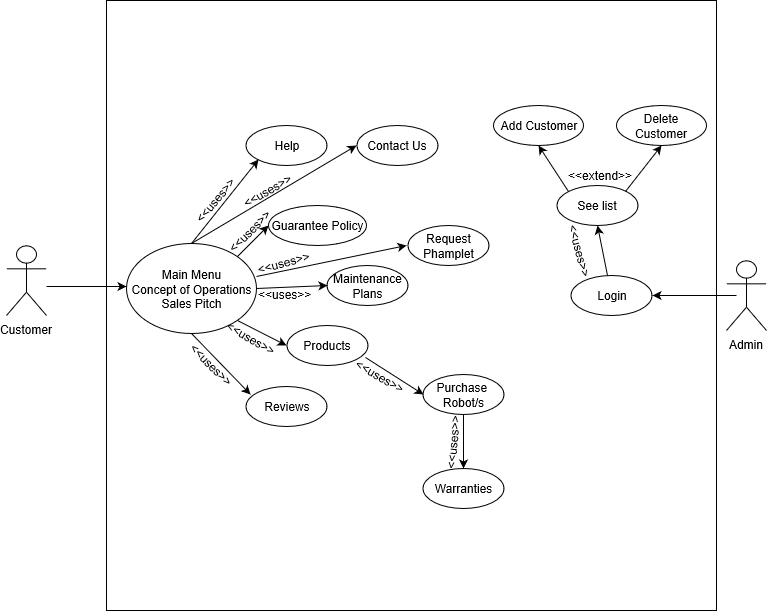

The diagram above was exported from draw.io. Its source (the exported page's mxGraphModel, read from the mxfile embedded in the PNG):
<mxGraphModel grid="1" dx="871" dy="1849" gridSize="10" guides="1" tooltips="1" connect="1" arrows="1" fold="1" page="1" pageScale="1" pageWidth="850" pageHeight="1100" math="0" shadow="0">
  <root>
    <mxCell id="0" />
    <mxCell id="1" parent="0" />
    <mxCell id="f8c0RXyFRE83_g8-43BH-69" value="" parent="1" style="whiteSpace=wrap;html=1;aspect=fixed;" vertex="1">
      <mxGeometry as="geometry" x="140" y="-45" width="610" height="610" />
    </mxCell>
    <mxCell id="f8c0RXyFRE83_g8-43BH-1" value="Customer&lt;br&gt;" parent="1" style="shape=umlActor;verticalLabelPosition=bottom;labelBackgroundColor=#ffffff;verticalAlign=top;html=1;outlineConnect=0;" vertex="1">
      <mxGeometry as="geometry" x="40" y="200" width="40" height="70" />
    </mxCell>
    <mxCell id="f8c0RXyFRE83_g8-43BH-3" value="Main Menu&lt;br&gt;Concept of Operations&lt;br&gt;Sales Pitch&lt;br&gt;" parent="1" style="ellipse;whiteSpace=wrap;html=1;" vertex="1">
      <mxGeometry as="geometry" x="160" y="198" width="130" height="90" />
    </mxCell>
    <mxCell id="f8c0RXyFRE83_g8-43BH-5" value="&lt;span&gt;Help&lt;/span&gt;&lt;br&gt;" parent="1" style="ellipse;whiteSpace=wrap;html=1;" vertex="1">
      <mxGeometry as="geometry" x="279.5" y="80" width="81" height="40" />
    </mxCell>
    <mxCell id="f8c0RXyFRE83_g8-43BH-6" value="Maintenance Plans&lt;br&gt;" parent="1" style="ellipse;whiteSpace=wrap;html=1;" vertex="1">
      <mxGeometry as="geometry" x="360.5" y="220" width="81" height="40" />
    </mxCell>
    <mxCell id="f8c0RXyFRE83_g8-43BH-7" value="Guarantee Policy&lt;br&gt;" parent="1" style="ellipse;whiteSpace=wrap;html=1;" vertex="1">
      <mxGeometry as="geometry" x="302" y="160" width="98" height="40" />
    </mxCell>
    <mxCell id="f8c0RXyFRE83_g8-43BH-8" value="Products&lt;br&gt;" parent="1" style="ellipse;whiteSpace=wrap;html=1;" vertex="1">
      <mxGeometry as="geometry" x="320" y="280" width="81" height="40" />
    </mxCell>
    <mxCell id="f8c0RXyFRE83_g8-43BH-12" value="Reviews&lt;br&gt;" parent="1" style="ellipse;whiteSpace=wrap;html=1;" vertex="1">
      <mxGeometry as="geometry" x="279.5" y="341" width="81" height="40" />
    </mxCell>
    <mxCell id="f8c0RXyFRE83_g8-43BH-13" value="" parent="1" style="endArrow=classic;html=1;entryX=0.061;entryY=0.207;entryDx=0;entryDy=0;entryPerimeter=0;exitX=0.5;exitY=1;exitDx=0;exitDy=0;" edge="1" source="f8c0RXyFRE83_g8-43BH-3" target="f8c0RXyFRE83_g8-43BH-12">
      <mxGeometry as="geometry" width="50" height="50" relative="1">
        <mxPoint as="sourcePoint" x="209.5" y="305.5" />
        <mxPoint as="targetPoint" x="279.5" y="334.5" />
      </mxGeometry>
    </mxCell>
    <mxCell id="f8c0RXyFRE83_g8-43BH-14" value="" parent="1" style="endArrow=classic;html=1;entryX=0;entryY=0.5;entryDx=0;entryDy=0;exitX=1;exitY=1;exitDx=0;exitDy=0;" edge="1" source="f8c0RXyFRE83_g8-43BH-3" target="f8c0RXyFRE83_g8-43BH-8">
      <mxGeometry as="geometry" width="50" height="50" relative="1">
        <mxPoint as="sourcePoint" x="30" y="450" />
        <mxPoint as="targetPoint" x="80" y="400" />
      </mxGeometry>
    </mxCell>
    <mxCell id="f8c0RXyFRE83_g8-43BH-15" value="" parent="1" style="endArrow=classic;html=1;exitX=1;exitY=0.5;exitDx=0;exitDy=0;entryX=0;entryY=0.5;entryDx=0;entryDy=0;" edge="1" source="f8c0RXyFRE83_g8-43BH-3" target="f8c0RXyFRE83_g8-43BH-6">
      <mxGeometry as="geometry" width="50" height="50" relative="1">
        <mxPoint as="sourcePoint" x="20" y="530" />
        <mxPoint as="targetPoint" x="70" y="480" />
      </mxGeometry>
    </mxCell>
    <mxCell id="f8c0RXyFRE83_g8-43BH-16" value="" parent="1" style="endArrow=classic;html=1;entryX=0;entryY=0.5;entryDx=0;entryDy=0;exitX=1;exitY=0;exitDx=0;exitDy=0;" edge="1" source="f8c0RXyFRE83_g8-43BH-3" target="f8c0RXyFRE83_g8-43BH-7">
      <mxGeometry as="geometry" width="50" height="50" relative="1">
        <mxPoint as="sourcePoint" x="10" y="610" />
        <mxPoint as="targetPoint" x="60" y="560" />
      </mxGeometry>
    </mxCell>
    <mxCell id="f8c0RXyFRE83_g8-43BH-17" value="" parent="1" style="endArrow=classic;html=1;entryX=0;entryY=1;entryDx=0;entryDy=0;exitX=0.5;exitY=0;exitDx=0;exitDy=0;" edge="1" source="f8c0RXyFRE83_g8-43BH-3" target="f8c0RXyFRE83_g8-43BH-5">
      <mxGeometry as="geometry" width="50" height="50" relative="1">
        <mxPoint as="sourcePoint" x="30" y="450" />
        <mxPoint as="targetPoint" x="80" y="400" />
      </mxGeometry>
    </mxCell>
    <mxCell id="f8c0RXyFRE83_g8-43BH-18" value="&lt;br&gt;" parent="1" style="text;html=1;resizable=0;points=[];autosize=1;align=left;verticalAlign=top;spacingTop=-4;" vertex="1">
      <mxGeometry as="geometry" x="226" y="403" width="20" height="20" />
    </mxCell>
    <mxCell id="f8c0RXyFRE83_g8-43BH-21" value="&lt;br&gt;" parent="1" style="text;html=1;resizable=0;points=[];autosize=1;align=left;verticalAlign=top;spacingTop=-4;rotation=41;" vertex="1">
      <mxGeometry as="geometry" x="236" y="413" width="20" height="20" />
    </mxCell>
    <mxCell id="f8c0RXyFRE83_g8-43BH-22" value="&lt;span&gt;&amp;lt;&amp;lt;uses&amp;gt;&amp;gt;&lt;/span&gt;&lt;br&gt;" parent="1" style="text;html=1;resizable=0;points=[];autosize=1;align=left;verticalAlign=top;spacingTop=-4;rotation=30;" vertex="1">
      <mxGeometry as="geometry" x="255" y="287" width="70" height="20" />
    </mxCell>
    <mxCell id="f8c0RXyFRE83_g8-43BH-23" value="&amp;lt;&amp;lt;uses&amp;gt;&amp;gt;" parent="1" style="text;html=1;resizable=0;points=[];autosize=1;align=left;verticalAlign=top;spacingTop=-4;rotation=45;" vertex="1">
      <mxGeometry as="geometry" x="214" y="314" width="70" height="20" />
    </mxCell>
    <mxCell id="f8c0RXyFRE83_g8-43BH-24" value="&amp;lt;&amp;lt;uses&amp;gt;&amp;gt;&lt;br&gt;" parent="1" style="text;html=1;resizable=0;points=[];autosize=1;align=left;verticalAlign=top;spacingTop=-4;rotation=-45;" vertex="1">
      <mxGeometry as="geometry" x="253" y="172" width="70" height="20" />
    </mxCell>
    <mxCell id="f8c0RXyFRE83_g8-43BH-25" value="&amp;lt;&amp;lt;uses&amp;gt;&amp;gt;&lt;br&gt;" parent="1" style="text;html=1;resizable=0;points=[];autosize=1;align=left;verticalAlign=top;spacingTop=-4;rotation=0;" vertex="1">
      <mxGeometry as="geometry" x="290" y="240" width="70" height="20" />
    </mxCell>
    <mxCell id="f8c0RXyFRE83_g8-43BH-26" value="&amp;lt;&amp;lt;uses&amp;gt;&amp;gt;&lt;br&gt;" parent="1" style="text;html=1;resizable=0;points=[];autosize=1;align=left;verticalAlign=top;spacingTop=-4;rotation=-50;" vertex="1">
      <mxGeometry as="geometry" x="218.5" y="140" width="70" height="20" />
    </mxCell>
    <mxCell id="f8c0RXyFRE83_g8-43BH-27" value="Contact Us&lt;br&gt;" parent="1" style="ellipse;whiteSpace=wrap;html=1;" vertex="1">
      <mxGeometry as="geometry" x="390" y="80" width="81" height="40" />
    </mxCell>
    <mxCell id="f8c0RXyFRE83_g8-43BH-29" value="Request Phamplet&lt;br&gt;" parent="1" style="ellipse;whiteSpace=wrap;html=1;" vertex="1">
      <mxGeometry as="geometry" x="441.5" y="180" width="81" height="40" />
    </mxCell>
    <mxCell id="f8c0RXyFRE83_g8-43BH-31" value="&lt;span&gt;Purchase&amp;nbsp;&lt;br&gt;Robot/s&lt;/span&gt;&lt;br&gt;" parent="1" style="ellipse;whiteSpace=wrap;html=1;" vertex="1">
      <mxGeometry as="geometry" x="456.5" y="329" width="81" height="40" />
    </mxCell>
    <mxCell id="f8c0RXyFRE83_g8-43BH-35" value="" parent="1" style="endArrow=classic;html=1;entryX=0;entryY=0.5;entryDx=0;entryDy=0;" edge="1">
      <mxGeometry as="geometry" width="50" height="50" relative="1">
        <mxPoint as="sourcePoint" x="80" y="241" />
        <mxPoint as="targetPoint" x="160" y="241" />
      </mxGeometry>
    </mxCell>
    <mxCell id="f8c0RXyFRE83_g8-43BH-37" value="&lt;span&gt;Warranties&lt;/span&gt;&lt;br&gt;" parent="1" style="ellipse;whiteSpace=wrap;html=1;" vertex="1">
      <mxGeometry as="geometry" x="456.5" y="423" width="81" height="40" />
    </mxCell>
    <mxCell id="f8c0RXyFRE83_g8-43BH-39" value="" parent="1" style="endArrow=classic;html=1;entryX=0;entryY=0.5;entryDx=0;entryDy=0;exitX=0.974;exitY=0.788;exitDx=0;exitDy=0;exitPerimeter=0;" edge="1" source="f8c0RXyFRE83_g8-43BH-8" target="f8c0RXyFRE83_g8-43BH-31">
      <mxGeometry as="geometry" width="50" height="50" relative="1">
        <mxPoint as="sourcePoint" x="30" y="510" />
        <mxPoint as="targetPoint" x="80" y="460" />
      </mxGeometry>
    </mxCell>
    <mxCell id="f8c0RXyFRE83_g8-43BH-40" value="" parent="1" style="endArrow=classic;html=1;" edge="1" source="f8c0RXyFRE83_g8-43BH-31" target="f8c0RXyFRE83_g8-43BH-37">
      <mxGeometry as="geometry" width="50" height="50" relative="1">
        <mxPoint as="sourcePoint" x="399" y="350" />
        <mxPoint as="targetPoint" x="70" y="540" />
      </mxGeometry>
    </mxCell>
    <mxCell id="f8c0RXyFRE83_g8-43BH-42" value="&amp;lt;&amp;lt;uses&amp;gt;&amp;gt;" parent="1" style="text;html=1;resizable=0;points=[];autosize=1;align=left;verticalAlign=top;spacingTop=-4;rotation=30;" vertex="1">
      <mxGeometry as="geometry" x="384" y="325" width="70" height="20" />
    </mxCell>
    <mxCell id="f8c0RXyFRE83_g8-43BH-46" value="&amp;lt;&amp;lt;uses&amp;gt;&amp;gt;" parent="1" style="text;html=1;resizable=0;points=[];autosize=1;align=left;verticalAlign=top;spacingTop=-4;rotation=-85;" vertex="1">
      <mxGeometry as="geometry" x="453" y="381" width="70" height="20" />
    </mxCell>
    <mxCell id="f8c0RXyFRE83_g8-43BH-48" value="" parent="1" style="endArrow=classic;html=1;entryX=0;entryY=0.5;entryDx=0;entryDy=0;exitX=0.5;exitY=0;exitDx=0;exitDy=0;" edge="1" source="f8c0RXyFRE83_g8-43BH-3" target="f8c0RXyFRE83_g8-43BH-27">
      <mxGeometry as="geometry" width="50" height="50" relative="1">
        <mxPoint as="sourcePoint" x="30" y="510" />
        <mxPoint as="targetPoint" x="80" y="460" />
      </mxGeometry>
    </mxCell>
    <mxCell id="f8c0RXyFRE83_g8-43BH-49" value="" parent="1" style="endArrow=classic;html=1;exitX=0.999;exitY=0.366;exitDx=0;exitDy=0;exitPerimeter=0;" edge="1" source="f8c0RXyFRE83_g8-43BH-3">
      <mxGeometry as="geometry" width="50" height="50" relative="1">
        <mxPoint as="sourcePoint" x="20" y="590" />
        <mxPoint as="targetPoint" x="440" y="200" />
      </mxGeometry>
    </mxCell>
    <mxCell id="f8c0RXyFRE83_g8-43BH-50" value="&amp;lt;&amp;lt;uses&amp;gt;&amp;gt;&lt;br&gt;" parent="1" style="text;html=1;resizable=0;points=[];autosize=1;align=left;verticalAlign=top;spacingTop=-4;rotation=-15;" vertex="1">
      <mxGeometry as="geometry" x="289" y="206" width="70" height="20" />
    </mxCell>
    <mxCell id="f8c0RXyFRE83_g8-43BH-52" value="&amp;lt;&amp;lt;uses&amp;gt;&amp;gt;&lt;br&gt;" parent="1" style="text;html=1;resizable=0;points=[];autosize=1;align=left;verticalAlign=top;spacingTop=-4;rotation=-30;" vertex="1">
      <mxGeometry as="geometry" x="272" y="133" width="70" height="20" />
    </mxCell>
    <mxCell id="f8c0RXyFRE83_g8-43BH-53" value="Admin&lt;br&gt;" parent="1" style="shape=umlActor;verticalLabelPosition=bottom;labelBackgroundColor=#ffffff;verticalAlign=top;html=1;outlineConnect=0;" vertex="1">
      <mxGeometry as="geometry" x="760" y="215" width="40" height="70" />
    </mxCell>
    <mxCell id="f8c0RXyFRE83_g8-43BH-54" value="Login" parent="1" style="ellipse;whiteSpace=wrap;html=1;" vertex="1">
      <mxGeometry as="geometry" x="604.5" y="230" width="81" height="40" />
    </mxCell>
    <mxCell id="f8c0RXyFRE83_g8-43BH-56" value="" parent="1" style="endArrow=classic;html=1;entryX=1;entryY=0.5;entryDx=0;entryDy=0;" edge="1" target="f8c0RXyFRE83_g8-43BH-54">
      <mxGeometry as="geometry" width="50" height="50" relative="1">
        <mxPoint as="sourcePoint" x="770" y="250" />
        <mxPoint as="targetPoint" x="400" y="460" />
      </mxGeometry>
    </mxCell>
    <mxCell id="f8c0RXyFRE83_g8-43BH-57" value="See list&lt;br&gt;" parent="1" style="ellipse;whiteSpace=wrap;html=1;" vertex="1">
      <mxGeometry as="geometry" x="590" y="140" width="81" height="40" />
    </mxCell>
    <mxCell id="f8c0RXyFRE83_g8-43BH-59" value="Add Customer&lt;br&gt;" parent="1" style="ellipse;whiteSpace=wrap;html=1;" vertex="1">
      <mxGeometry as="geometry" x="527" y="60" width="90" height="40" />
    </mxCell>
    <mxCell id="f8c0RXyFRE83_g8-43BH-60" value="Delete Customer&lt;br&gt;" parent="1" style="ellipse;whiteSpace=wrap;html=1;" vertex="1">
      <mxGeometry as="geometry" x="650" y="60" width="90" height="40" />
    </mxCell>
    <mxCell id="f8c0RXyFRE83_g8-43BH-64" value="" parent="1" style="endArrow=classic;html=1;entryX=0.5;entryY=1;entryDx=0;entryDy=0;" edge="1" source="f8c0RXyFRE83_g8-43BH-54" target="f8c0RXyFRE83_g8-43BH-57">
      <mxGeometry as="geometry" width="50" height="50" relative="1">
        <mxPoint as="sourcePoint" x="140" y="510" />
        <mxPoint as="targetPoint" x="190" y="460" />
      </mxGeometry>
    </mxCell>
    <mxCell id="f8c0RXyFRE83_g8-43BH-65" value="" parent="1" style="endArrow=classic;html=1;entryX=0.5;entryY=1;entryDx=0;entryDy=0;exitX=1;exitY=0;exitDx=0;exitDy=0;" edge="1" source="f8c0RXyFRE83_g8-43BH-57" target="f8c0RXyFRE83_g8-43BH-60">
      <mxGeometry as="geometry" width="50" height="50" relative="1">
        <mxPoint as="sourcePoint" x="140" y="590" />
        <mxPoint as="targetPoint" x="190" y="540" />
      </mxGeometry>
    </mxCell>
    <mxCell id="f8c0RXyFRE83_g8-43BH-66" value="" parent="1" style="endArrow=classic;html=1;entryX=0.5;entryY=1;entryDx=0;entryDy=0;exitX=0;exitY=0;exitDx=0;exitDy=0;" edge="1" source="f8c0RXyFRE83_g8-43BH-57" target="f8c0RXyFRE83_g8-43BH-59">
      <mxGeometry as="geometry" width="50" height="50" relative="1">
        <mxPoint as="sourcePoint" x="140" y="670" />
        <mxPoint as="targetPoint" x="190" y="620" />
      </mxGeometry>
    </mxCell>
    <mxCell id="f8c0RXyFRE83_g8-43BH-67" value="&amp;lt;&amp;lt;extend&amp;gt;&amp;gt;&lt;br&gt;" parent="1" style="text;html=1;resizable=0;points=[];autosize=1;align=left;verticalAlign=top;spacingTop=-4;rotation=0;" vertex="1">
      <mxGeometry as="geometry" x="600" y="121" width="80" height="20" />
    </mxCell>
    <mxCell id="f8c0RXyFRE83_g8-43BH-68" value="&amp;lt;&amp;lt;uses&amp;gt;&amp;gt;" parent="1" style="text;html=1;resizable=0;points=[];autosize=1;align=left;verticalAlign=top;spacingTop=-4;rotation=75;" vertex="1">
      <mxGeometry as="geometry" x="580" y="202" width="70" height="20" />
    </mxCell>
  </root>
</mxGraphModel>